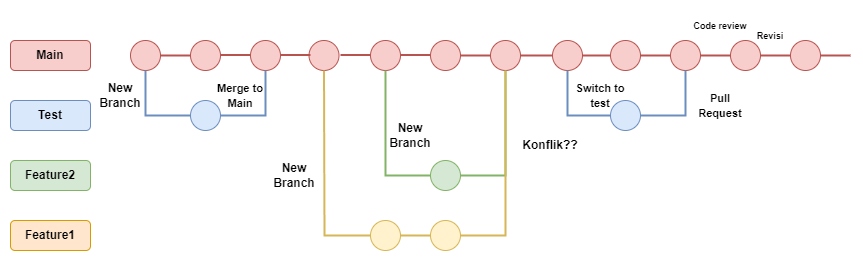

The diagram above was exported from draw.io. Its source (the exported page's mxGraphModel, read from the mxfile embedded in the PNG):
<mxGraphModel dx="794" dy="412" grid="1" gridSize="10" guides="1" tooltips="1" connect="1" arrows="1" fold="1" page="1" pageScale="1" pageWidth="827" pageHeight="1169" math="0" shadow="0">
  <root>
    <mxCell id="0" />
    <mxCell id="1" parent="0" />
    <mxCell id="CEH-oYb2nNIX4XnqrqKG-2" value="&lt;b&gt;Main&lt;/b&gt;" style="rounded=1;whiteSpace=wrap;html=1;fillColor=#f8cecc;strokeColor=#b85450;" vertex="1" parent="1">
      <mxGeometry x="100" y="110" width="80" height="30" as="geometry" />
    </mxCell>
    <mxCell id="CEH-oYb2nNIX4XnqrqKG-3" value="&lt;b&gt;Test&lt;/b&gt;" style="rounded=1;whiteSpace=wrap;html=1;fillColor=#dae8fc;strokeColor=#6c8ebf;" vertex="1" parent="1">
      <mxGeometry x="100" y="170" width="80" height="30" as="geometry" />
    </mxCell>
    <mxCell id="CEH-oYb2nNIX4XnqrqKG-4" value="&lt;b&gt;Feature2&lt;/b&gt;" style="rounded=1;whiteSpace=wrap;html=1;fillColor=#d5e8d4;strokeColor=#82b366;" vertex="1" parent="1">
      <mxGeometry x="100" y="230" width="80" height="30" as="geometry" />
    </mxCell>
    <mxCell id="CEH-oYb2nNIX4XnqrqKG-5" value="&lt;b&gt;Feature1&lt;/b&gt;" style="rounded=1;whiteSpace=wrap;html=1;fillColor=#ffe6cc;strokeColor=#d79b00;" vertex="1" parent="1">
      <mxGeometry x="100" y="290" width="80" height="30" as="geometry" />
    </mxCell>
    <mxCell id="CEH-oYb2nNIX4XnqrqKG-8" value="" style="ellipse;whiteSpace=wrap;html=1;aspect=fixed;fillColor=#f8cecc;strokeColor=#b85450;" vertex="1" parent="1">
      <mxGeometry x="220" y="110" width="30" height="30" as="geometry" />
    </mxCell>
    <mxCell id="CEH-oYb2nNIX4XnqrqKG-10" value="" style="ellipse;whiteSpace=wrap;html=1;aspect=fixed;fillColor=#f8cecc;strokeColor=#b85450;" vertex="1" parent="1">
      <mxGeometry x="280" y="110" width="30" height="30" as="geometry" />
    </mxCell>
    <mxCell id="CEH-oYb2nNIX4XnqrqKG-11" value="" style="ellipse;whiteSpace=wrap;html=1;aspect=fixed;fillColor=#f8cecc;strokeColor=#b85450;" vertex="1" parent="1">
      <mxGeometry x="340" y="110" width="30" height="30" as="geometry" />
    </mxCell>
    <mxCell id="CEH-oYb2nNIX4XnqrqKG-12" value="" style="ellipse;whiteSpace=wrap;html=1;aspect=fixed;fillColor=#f8cecc;strokeColor=#b85450;" vertex="1" parent="1">
      <mxGeometry x="398.5" y="110" width="30" height="30" as="geometry" />
    </mxCell>
    <mxCell id="CEH-oYb2nNIX4XnqrqKG-13" value="" style="ellipse;whiteSpace=wrap;html=1;aspect=fixed;fillColor=#dae8fc;strokeColor=#6c8ebf;" vertex="1" parent="1">
      <mxGeometry x="280" y="170" width="30" height="30" as="geometry" />
    </mxCell>
    <mxCell id="CEH-oYb2nNIX4XnqrqKG-14" value="" style="ellipse;whiteSpace=wrap;html=1;aspect=fixed;fillColor=#f8cecc;strokeColor=#b85450;" vertex="1" parent="1">
      <mxGeometry x="460" y="110" width="30" height="30" as="geometry" />
    </mxCell>
    <mxCell id="CEH-oYb2nNIX4XnqrqKG-23" value="" style="endArrow=none;html=1;rounded=0;strokeWidth=2;exitX=0.5;exitY=1;exitDx=0;exitDy=0;entryX=0;entryY=0.5;entryDx=0;entryDy=0;fillColor=#dae8fc;strokeColor=#6c8ebf;" edge="1" parent="1" source="CEH-oYb2nNIX4XnqrqKG-8" target="CEH-oYb2nNIX4XnqrqKG-13">
      <mxGeometry width="50" height="50" relative="1" as="geometry">
        <mxPoint x="270" y="240" as="sourcePoint" />
        <mxPoint x="320" y="190" as="targetPoint" />
        <Array as="points">
          <mxPoint x="235" y="185" />
        </Array>
      </mxGeometry>
    </mxCell>
    <mxCell id="CEH-oYb2nNIX4XnqrqKG-24" value="" style="endArrow=none;html=1;rounded=0;strokeWidth=2;exitX=1;exitY=0.5;exitDx=0;exitDy=0;entryX=0;entryY=0.5;entryDx=0;entryDy=0;fillColor=#f8cecc;strokeColor=#b85450;" edge="1" parent="1" source="CEH-oYb2nNIX4XnqrqKG-8" target="CEH-oYb2nNIX4XnqrqKG-10">
      <mxGeometry width="50" height="50" relative="1" as="geometry">
        <mxPoint x="270" y="240" as="sourcePoint" />
        <mxPoint x="320" y="190" as="targetPoint" />
      </mxGeometry>
    </mxCell>
    <mxCell id="CEH-oYb2nNIX4XnqrqKG-25" value="" style="endArrow=none;html=1;rounded=0;strokeWidth=2;exitX=1;exitY=0.5;exitDx=0;exitDy=0;entryX=0;entryY=0.5;entryDx=0;entryDy=0;fillColor=#f8cecc;strokeColor=#b85450;" edge="1" parent="1">
      <mxGeometry width="50" height="50" relative="1" as="geometry">
        <mxPoint x="310" y="124.5" as="sourcePoint" />
        <mxPoint x="340" y="124.5" as="targetPoint" />
      </mxGeometry>
    </mxCell>
    <mxCell id="CEH-oYb2nNIX4XnqrqKG-26" value="" style="endArrow=none;html=1;rounded=0;strokeWidth=2;exitX=1;exitY=0.5;exitDx=0;exitDy=0;entryX=0;entryY=0.5;entryDx=0;entryDy=0;fillColor=#f8cecc;strokeColor=#b85450;" edge="1" parent="1">
      <mxGeometry width="50" height="50" relative="1" as="geometry">
        <mxPoint x="370" y="124.5" as="sourcePoint" />
        <mxPoint x="400" y="124.5" as="targetPoint" />
      </mxGeometry>
    </mxCell>
    <mxCell id="CEH-oYb2nNIX4XnqrqKG-27" value="" style="endArrow=none;html=1;rounded=0;strokeWidth=2;exitX=1;exitY=0.5;exitDx=0;exitDy=0;entryX=0;entryY=0.5;entryDx=0;entryDy=0;fillColor=#f8cecc;strokeColor=#b85450;" edge="1" parent="1">
      <mxGeometry width="50" height="50" relative="1" as="geometry">
        <mxPoint x="430" y="124.5" as="sourcePoint" />
        <mxPoint x="460" y="124.5" as="targetPoint" />
      </mxGeometry>
    </mxCell>
    <mxCell id="CEH-oYb2nNIX4XnqrqKG-28" value="" style="endArrow=none;html=1;rounded=0;fillColor=#dae8fc;strokeColor=#6c8ebf;strokeWidth=2;exitX=1;exitY=0.5;exitDx=0;exitDy=0;entryX=0.5;entryY=1;entryDx=0;entryDy=0;" edge="1" parent="1" source="CEH-oYb2nNIX4XnqrqKG-13" target="CEH-oYb2nNIX4XnqrqKG-11">
      <mxGeometry width="50" height="50" relative="1" as="geometry">
        <mxPoint x="270" y="240" as="sourcePoint" />
        <mxPoint x="320" y="190" as="targetPoint" />
        <Array as="points">
          <mxPoint x="355" y="185" />
        </Array>
      </mxGeometry>
    </mxCell>
    <mxCell id="CEH-oYb2nNIX4XnqrqKG-29" value="" style="endArrow=none;html=1;rounded=0;strokeWidth=2;fillColor=#dae8fc;strokeColor=#6c8ebf;exitX=1;exitY=0.5;exitDx=0;exitDy=0;entryX=0;entryY=0.5;entryDx=0;entryDy=0;" edge="1" parent="1" target="CEH-oYb2nNIX4XnqrqKG-17">
      <mxGeometry width="50" height="50" relative="1" as="geometry">
        <mxPoint x="490" y="185" as="sourcePoint" />
        <mxPoint x="442" y="190" as="targetPoint" />
      </mxGeometry>
    </mxCell>
    <mxCell id="CEH-oYb2nNIX4XnqrqKG-30" value="" style="endArrow=none;html=1;rounded=0;fillColor=#dae8fc;strokeColor=#6c8ebf;strokeWidth=2;exitX=1;exitY=0.5;exitDx=0;exitDy=0;entryX=0;entryY=0.5;entryDx=0;entryDy=0;" edge="1" parent="1" target="CEH-oYb2nNIX4XnqrqKG-18">
      <mxGeometry width="50" height="50" relative="1" as="geometry">
        <mxPoint x="550.5" y="185" as="sourcePoint" />
        <mxPoint x="442" y="190" as="targetPoint" />
      </mxGeometry>
    </mxCell>
    <mxCell id="CEH-oYb2nNIX4XnqrqKG-32" value="" style="endArrow=none;html=1;rounded=0;strokeWidth=2;exitX=1;exitY=0.5;exitDx=0;exitDy=0;entryX=0;entryY=0.5;entryDx=0;entryDy=0;fillColor=#f8cecc;strokeColor=#b85450;" edge="1" parent="1">
      <mxGeometry width="50" height="50" relative="1" as="geometry">
        <mxPoint x="490" y="124.5" as="sourcePoint" />
        <mxPoint x="520" y="124.5" as="targetPoint" />
      </mxGeometry>
    </mxCell>
    <mxCell id="CEH-oYb2nNIX4XnqrqKG-33" value="" style="ellipse;whiteSpace=wrap;html=1;aspect=fixed;fillColor=#f8cecc;strokeColor=#b85450;" vertex="1" parent="1">
      <mxGeometry x="520" y="110" width="30" height="30" as="geometry" />
    </mxCell>
    <mxCell id="CEH-oYb2nNIX4XnqrqKG-34" value="" style="endArrow=none;html=1;rounded=0;fillColor=#fff2cc;strokeColor=#d6b656;strokeWidth=2;exitX=0.5;exitY=1;exitDx=0;exitDy=0;entryX=0;entryY=0.5;entryDx=0;entryDy=0;" edge="1" parent="1" source="CEH-oYb2nNIX4XnqrqKG-12" target="CEH-oYb2nNIX4XnqrqKG-57">
      <mxGeometry width="50" height="50" relative="1" as="geometry">
        <mxPoint x="475" y="200" as="sourcePoint" />
        <mxPoint x="523" y="305" as="targetPoint" />
        <Array as="points">
          <mxPoint x="414" y="305" />
          <mxPoint x="475" y="305" />
        </Array>
      </mxGeometry>
    </mxCell>
    <mxCell id="CEH-oYb2nNIX4XnqrqKG-40" value="&lt;b&gt;New Branch&lt;/b&gt;" style="text;html=1;align=center;verticalAlign=middle;whiteSpace=wrap;rounded=0;" vertex="1" parent="1">
      <mxGeometry x="354" y="230" width="60" height="30" as="geometry" />
    </mxCell>
    <mxCell id="CEH-oYb2nNIX4XnqrqKG-41" value="&lt;b&gt;New Branch&lt;/b&gt;" style="text;html=1;align=center;verticalAlign=middle;whiteSpace=wrap;rounded=0;" vertex="1" parent="1">
      <mxGeometry x="470" y="190" width="60" height="30" as="geometry" />
    </mxCell>
    <mxCell id="CEH-oYb2nNIX4XnqrqKG-43" value="&lt;b&gt;New Branch&lt;/b&gt;" style="text;html=1;align=center;verticalAlign=middle;whiteSpace=wrap;rounded=0;" vertex="1" parent="1">
      <mxGeometry x="190" y="150" width="40" height="30" as="geometry" />
    </mxCell>
    <mxCell id="CEH-oYb2nNIX4XnqrqKG-48" value="" style="endArrow=none;html=1;rounded=0;fillColor=#dae8fc;strokeColor=#6c8ebf;strokeWidth=2;exitX=1;exitY=0.5;exitDx=0;exitDy=0;" edge="1" parent="1" target="CEH-oYb2nNIX4XnqrqKG-47">
      <mxGeometry width="50" height="50" relative="1" as="geometry">
        <mxPoint x="612" y="185" as="sourcePoint" />
        <mxPoint x="442" y="200" as="targetPoint" />
      </mxGeometry>
    </mxCell>
    <mxCell id="CEH-oYb2nNIX4XnqrqKG-49" value="" style="ellipse;whiteSpace=wrap;html=1;aspect=fixed;fillColor=#f8cecc;strokeColor=#b85450;" vertex="1" parent="1">
      <mxGeometry x="580" y="110" width="30" height="30" as="geometry" />
    </mxCell>
    <mxCell id="CEH-oYb2nNIX4XnqrqKG-50" value="" style="endArrow=none;html=1;rounded=0;strokeWidth=2;exitX=1;exitY=0.5;exitDx=0;exitDy=0;entryX=0;entryY=0.5;entryDx=0;entryDy=0;fillColor=#f8cecc;strokeColor=#b85450;" edge="1" parent="1" source="CEH-oYb2nNIX4XnqrqKG-33" target="CEH-oYb2nNIX4XnqrqKG-49">
      <mxGeometry width="50" height="50" relative="1" as="geometry">
        <mxPoint x="500" y="134.5" as="sourcePoint" />
        <mxPoint x="530" y="134.5" as="targetPoint" />
      </mxGeometry>
    </mxCell>
    <mxCell id="CEH-oYb2nNIX4XnqrqKG-54" value="&lt;b&gt;&lt;font style=&quot;font-size: 11px;&quot;&gt;Merge to Main&lt;/font&gt;&lt;/b&gt;" style="text;html=1;align=center;verticalAlign=middle;whiteSpace=wrap;rounded=0;" vertex="1" parent="1">
      <mxGeometry x="300" y="150" width="60" height="30" as="geometry" />
    </mxCell>
    <mxCell id="CEH-oYb2nNIX4XnqrqKG-57" value="" style="ellipse;whiteSpace=wrap;html=1;aspect=fixed;fillColor=#fff2cc;strokeColor=#d6b656;" vertex="1" parent="1">
      <mxGeometry x="460" y="290" width="30" height="30" as="geometry" />
    </mxCell>
    <mxCell id="CEH-oYb2nNIX4XnqrqKG-59" value="" style="ellipse;whiteSpace=wrap;html=1;aspect=fixed;fillColor=#d5e8d4;strokeColor=#82b366;" vertex="1" parent="1">
      <mxGeometry x="520" y="230" width="30" height="30" as="geometry" />
    </mxCell>
    <mxCell id="CEH-oYb2nNIX4XnqrqKG-61" value="" style="endArrow=none;html=1;rounded=0;strokeWidth=2;exitX=0.5;exitY=1;exitDx=0;exitDy=0;entryX=0;entryY=0.5;entryDx=0;entryDy=0;fillColor=#d5e8d4;strokeColor=#82b366;" edge="1" parent="1" source="CEH-oYb2nNIX4XnqrqKG-14" target="CEH-oYb2nNIX4XnqrqKG-59">
      <mxGeometry width="50" height="50" relative="1" as="geometry">
        <mxPoint x="535.5" y="200" as="sourcePoint" />
        <mxPoint x="510" y="200" as="targetPoint" />
        <Array as="points">
          <mxPoint x="475" y="245" />
        </Array>
      </mxGeometry>
    </mxCell>
    <mxCell id="CEH-oYb2nNIX4XnqrqKG-62" value="" style="ellipse;whiteSpace=wrap;html=1;aspect=fixed;fillColor=#fff2cc;strokeColor=#d6b656;" vertex="1" parent="1">
      <mxGeometry x="520" y="290" width="30" height="30" as="geometry" />
    </mxCell>
    <mxCell id="CEH-oYb2nNIX4XnqrqKG-63" value="" style="endArrow=none;html=1;rounded=0;fillColor=#fff2cc;strokeColor=#d6b656;strokeWidth=2;exitX=1;exitY=0.5;exitDx=0;exitDy=0;entryX=0;entryY=0.5;entryDx=0;entryDy=0;" edge="1" parent="1" source="CEH-oYb2nNIX4XnqrqKG-57" target="CEH-oYb2nNIX4XnqrqKG-62">
      <mxGeometry width="50" height="50" relative="1" as="geometry">
        <mxPoint x="487" y="210" as="sourcePoint" />
        <mxPoint x="530" y="315" as="targetPoint" />
        <Array as="points" />
      </mxGeometry>
    </mxCell>
    <mxCell id="CEH-oYb2nNIX4XnqrqKG-64" value="" style="endArrow=none;html=1;rounded=0;strokeWidth=2;fillColor=#d5e8d4;strokeColor=#82b366;exitX=1;exitY=0.5;exitDx=0;exitDy=0;entryX=0.5;entryY=1;entryDx=0;entryDy=0;" edge="1" parent="1" source="CEH-oYb2nNIX4XnqrqKG-59" target="CEH-oYb2nNIX4XnqrqKG-49">
      <mxGeometry width="50" height="50" relative="1" as="geometry">
        <mxPoint x="460" y="250" as="sourcePoint" />
        <mxPoint x="657" y="200" as="targetPoint" />
        <Array as="points">
          <mxPoint x="595" y="245" />
        </Array>
      </mxGeometry>
    </mxCell>
    <mxCell id="CEH-oYb2nNIX4XnqrqKG-65" value="" style="endArrow=none;html=1;rounded=0;fillColor=#fff2cc;strokeColor=#d6b656;strokeWidth=2;exitX=1;exitY=0.5;exitDx=0;exitDy=0;entryX=0.5;entryY=1;entryDx=0;entryDy=0;" edge="1" parent="1" source="CEH-oYb2nNIX4XnqrqKG-62" target="CEH-oYb2nNIX4XnqrqKG-49">
      <mxGeometry width="50" height="50" relative="1" as="geometry">
        <mxPoint x="560" y="315" as="sourcePoint" />
        <mxPoint x="640" y="200" as="targetPoint" />
        <Array as="points">
          <mxPoint x="595" y="305" />
        </Array>
      </mxGeometry>
    </mxCell>
    <mxCell id="CEH-oYb2nNIX4XnqrqKG-66" value="&lt;b&gt;Konflik??&lt;/b&gt;" style="text;html=1;align=center;verticalAlign=middle;whiteSpace=wrap;rounded=0;" vertex="1" parent="1">
      <mxGeometry x="610" y="200" width="60" height="30" as="geometry" />
    </mxCell>
    <mxCell id="CEH-oYb2nNIX4XnqrqKG-68" value="" style="endArrow=none;html=1;rounded=0;fillColor=#dae8fc;strokeColor=#6c8ebf;strokeWidth=2;exitX=1;exitY=0.5;exitDx=0;exitDy=0;entryX=0;entryY=0.5;entryDx=0;entryDy=0;" edge="1" parent="1" target="CEH-oYb2nNIX4XnqrqKG-67">
      <mxGeometry width="50" height="50" relative="1" as="geometry">
        <mxPoint x="672" y="185" as="sourcePoint" />
        <mxPoint x="652" y="195" as="targetPoint" />
      </mxGeometry>
    </mxCell>
    <mxCell id="CEH-oYb2nNIX4XnqrqKG-69" value="&lt;b&gt;&lt;font style=&quot;font-size: 9px;&quot;&gt;Code review&lt;/font&gt;&lt;/b&gt;" style="text;html=1;align=center;verticalAlign=middle;whiteSpace=wrap;rounded=0;" vertex="1" parent="1">
      <mxGeometry x="780" y="80" width="60" height="30" as="geometry" />
    </mxCell>
    <mxCell id="CEH-oYb2nNIX4XnqrqKG-70" value="" style="ellipse;whiteSpace=wrap;html=1;aspect=fixed;fillColor=#f8cecc;strokeColor=#b85450;" vertex="1" parent="1">
      <mxGeometry x="642" y="110" width="30" height="30" as="geometry" />
    </mxCell>
    <mxCell id="CEH-oYb2nNIX4XnqrqKG-73" value="" style="endArrow=none;html=1;rounded=0;strokeWidth=2;exitX=1;exitY=0.5;exitDx=0;exitDy=0;entryX=0;entryY=0.5;entryDx=0;entryDy=0;fillColor=#f8cecc;strokeColor=#b85450;" edge="1" parent="1" source="CEH-oYb2nNIX4XnqrqKG-49" target="CEH-oYb2nNIX4XnqrqKG-70">
      <mxGeometry width="50" height="50" relative="1" as="geometry">
        <mxPoint x="560" y="135" as="sourcePoint" />
        <mxPoint x="590" y="135" as="targetPoint" />
      </mxGeometry>
    </mxCell>
    <mxCell id="CEH-oYb2nNIX4XnqrqKG-74" value="" style="endArrow=none;html=1;rounded=0;strokeWidth=2;exitX=1;exitY=0.5;exitDx=0;exitDy=0;entryX=0;entryY=0.5;entryDx=0;entryDy=0;fillColor=#f8cecc;strokeColor=#b85450;" edge="1" parent="1" source="CEH-oYb2nNIX4XnqrqKG-70">
      <mxGeometry width="50" height="50" relative="1" as="geometry">
        <mxPoint x="620" y="135" as="sourcePoint" />
        <mxPoint x="700" y="125" as="targetPoint" />
      </mxGeometry>
    </mxCell>
    <mxCell id="CEH-oYb2nNIX4XnqrqKG-84" value="" style="ellipse;whiteSpace=wrap;html=1;aspect=fixed;fillColor=#dae8fc;strokeColor=#6c8ebf;" vertex="1" parent="1">
      <mxGeometry x="700" y="170" width="30" height="30" as="geometry" />
    </mxCell>
    <mxCell id="CEH-oYb2nNIX4XnqrqKG-86" value="" style="endArrow=none;html=1;rounded=0;strokeWidth=2;exitX=0.5;exitY=1;exitDx=0;exitDy=0;entryX=0;entryY=0.5;entryDx=0;entryDy=0;fillColor=#dae8fc;strokeColor=#6c8ebf;" edge="1" parent="1" source="CEH-oYb2nNIX4XnqrqKG-70" target="CEH-oYb2nNIX4XnqrqKG-84">
      <mxGeometry width="50" height="50" relative="1" as="geometry">
        <mxPoint x="460" y="260" as="sourcePoint" />
        <mxPoint x="510" y="210" as="targetPoint" />
        <Array as="points">
          <mxPoint x="657" y="185" />
        </Array>
      </mxGeometry>
    </mxCell>
    <mxCell id="CEH-oYb2nNIX4XnqrqKG-87" value="&lt;b&gt;&lt;font style=&quot;font-size: 11px;&quot;&gt;Switch to test&lt;/font&gt;&lt;/b&gt;" style="text;html=1;align=center;verticalAlign=middle;whiteSpace=wrap;rounded=0;" vertex="1" parent="1">
      <mxGeometry x="660" y="150" width="60" height="30" as="geometry" />
    </mxCell>
    <mxCell id="CEH-oYb2nNIX4XnqrqKG-88" value="" style="ellipse;whiteSpace=wrap;html=1;aspect=fixed;fillColor=#f8cecc;strokeColor=#b85450;" vertex="1" parent="1">
      <mxGeometry x="700" y="110" width="30" height="30" as="geometry" />
    </mxCell>
    <mxCell id="CEH-oYb2nNIX4XnqrqKG-91" value="" style="endArrow=none;html=1;rounded=0;strokeWidth=2;exitX=1;exitY=0.5;exitDx=0;exitDy=0;entryX=0;entryY=0.5;entryDx=0;entryDy=0;fillColor=#f8cecc;strokeColor=#b85450;" edge="1" parent="1" source="CEH-oYb2nNIX4XnqrqKG-88" target="CEH-oYb2nNIX4XnqrqKG-92">
      <mxGeometry width="50" height="50" relative="1" as="geometry">
        <mxPoint x="682" y="135" as="sourcePoint" />
        <mxPoint x="710" y="135" as="targetPoint" />
      </mxGeometry>
    </mxCell>
    <mxCell id="CEH-oYb2nNIX4XnqrqKG-92" value="" style="ellipse;whiteSpace=wrap;html=1;aspect=fixed;fillColor=#f8cecc;strokeColor=#b85450;" vertex="1" parent="1">
      <mxGeometry x="760" y="110" width="30" height="30" as="geometry" />
    </mxCell>
    <mxCell id="CEH-oYb2nNIX4XnqrqKG-94" value="" style="endArrow=none;html=1;rounded=0;strokeWidth=2;fillColor=#dae8fc;strokeColor=#6c8ebf;exitX=1;exitY=0.5;exitDx=0;exitDy=0;entryX=0.5;entryY=1;entryDx=0;entryDy=0;" edge="1" parent="1" source="CEH-oYb2nNIX4XnqrqKG-84" target="CEH-oYb2nNIX4XnqrqKG-92">
      <mxGeometry width="50" height="50" relative="1" as="geometry">
        <mxPoint x="460" y="260" as="sourcePoint" />
        <mxPoint x="510" y="210" as="targetPoint" />
        <Array as="points">
          <mxPoint x="775" y="185" />
        </Array>
      </mxGeometry>
    </mxCell>
    <mxCell id="CEH-oYb2nNIX4XnqrqKG-95" value="" style="ellipse;whiteSpace=wrap;html=1;aspect=fixed;fillColor=#f8cecc;strokeColor=#b85450;" vertex="1" parent="1">
      <mxGeometry x="820" y="110" width="30" height="30" as="geometry" />
    </mxCell>
    <mxCell id="CEH-oYb2nNIX4XnqrqKG-96" value="&lt;b&gt;&lt;font style=&quot;font-size: 11px;&quot;&gt;Pull Request&lt;/font&gt;&lt;/b&gt;" style="text;html=1;align=center;verticalAlign=middle;whiteSpace=wrap;rounded=0;" vertex="1" parent="1">
      <mxGeometry x="780" y="160" width="60" height="30" as="geometry" />
    </mxCell>
    <mxCell id="CEH-oYb2nNIX4XnqrqKG-97" value="" style="endArrow=none;html=1;rounded=0;strokeWidth=2;exitX=1;exitY=0.5;exitDx=0;exitDy=0;entryX=0;entryY=0.5;entryDx=0;entryDy=0;fillColor=#f8cecc;strokeColor=#b85450;" edge="1" parent="1" source="CEH-oYb2nNIX4XnqrqKG-92" target="CEH-oYb2nNIX4XnqrqKG-95">
      <mxGeometry width="50" height="50" relative="1" as="geometry">
        <mxPoint x="740" y="135" as="sourcePoint" />
        <mxPoint x="770" y="135" as="targetPoint" />
      </mxGeometry>
    </mxCell>
    <mxCell id="CEH-oYb2nNIX4XnqrqKG-98" value="" style="ellipse;whiteSpace=wrap;html=1;aspect=fixed;fillColor=#f8cecc;strokeColor=#b85450;" vertex="1" parent="1">
      <mxGeometry x="880" y="110" width="30" height="30" as="geometry" />
    </mxCell>
    <mxCell id="CEH-oYb2nNIX4XnqrqKG-101" value="" style="endArrow=none;html=1;rounded=0;strokeWidth=2;exitX=1;exitY=0.5;exitDx=0;exitDy=0;entryX=0;entryY=0.5;entryDx=0;entryDy=0;fillColor=#f8cecc;strokeColor=#b85450;" edge="1" parent="1" source="CEH-oYb2nNIX4XnqrqKG-95" target="CEH-oYb2nNIX4XnqrqKG-98">
      <mxGeometry width="50" height="50" relative="1" as="geometry">
        <mxPoint x="740" y="135" as="sourcePoint" />
        <mxPoint x="770" y="135" as="targetPoint" />
      </mxGeometry>
    </mxCell>
    <mxCell id="CEH-oYb2nNIX4XnqrqKG-102" value="&lt;b&gt;&lt;font style=&quot;font-size: 9px;&quot;&gt;Revisi&lt;/font&gt;&lt;/b&gt;" style="text;html=1;align=center;verticalAlign=middle;whiteSpace=wrap;rounded=0;" vertex="1" parent="1">
      <mxGeometry x="830" y="90" width="60" height="30" as="geometry" />
    </mxCell>
    <mxCell id="CEH-oYb2nNIX4XnqrqKG-103" value="" style="endArrow=none;html=1;rounded=0;strokeWidth=2;entryX=1;entryY=0.5;entryDx=0;entryDy=0;fillColor=#f8cecc;strokeColor=#b85450;" edge="1" parent="1" target="CEH-oYb2nNIX4XnqrqKG-98">
      <mxGeometry width="50" height="50" relative="1" as="geometry">
        <mxPoint x="940" y="125" as="sourcePoint" />
        <mxPoint x="890" y="135" as="targetPoint" />
      </mxGeometry>
    </mxCell>
  </root>
</mxGraphModel>